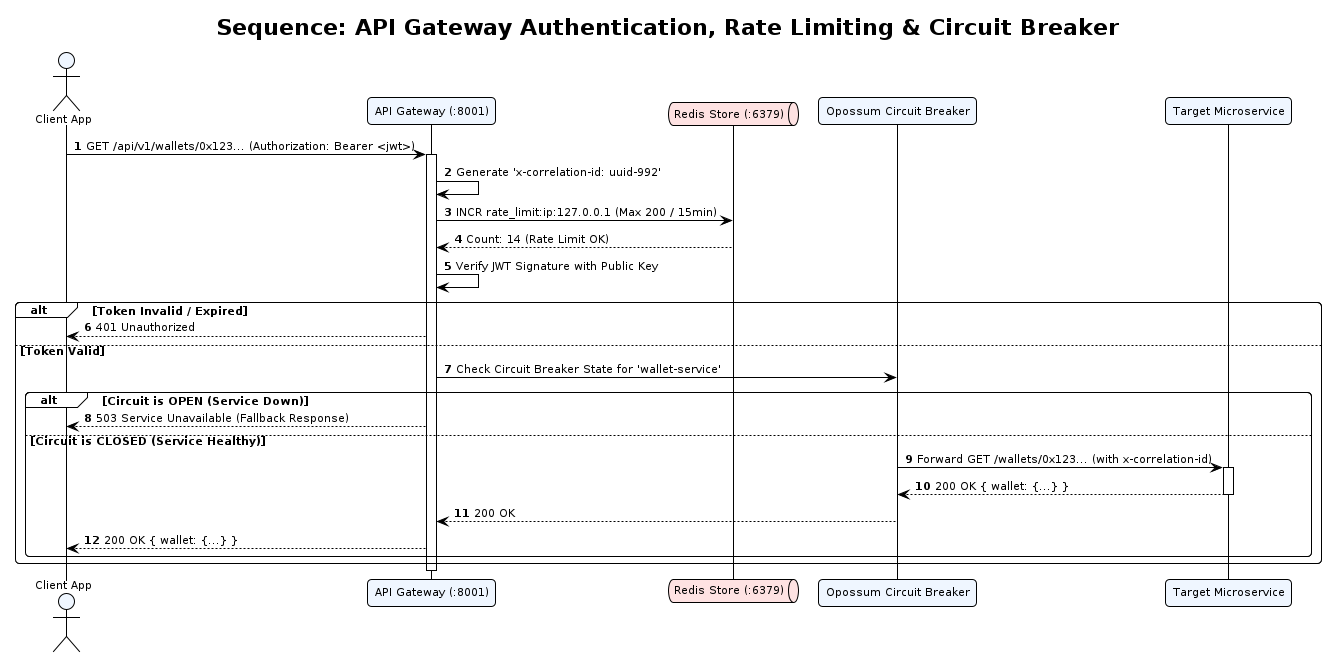

The diagram above was rendered by PlantUML. Its source (embedded in the PNG):
@startuml seq-auth-gateway-proxy
!pragma layout smetana
!theme plain
autonumber
skinparam defaultFontName "DejaVu Sans"
skinparam defaultFontSize 11
skinparam roundCorner 8
skinparam shadowing false

title Sequence: API Gateway Authentication, Rate Limiting & Circuit Breaker

actor "Client App" as CLIENT #EFF6FF
participant "API Gateway (:8001)" as GW #EFF6FF
queue "Redis Store (:6379)" as REDIS #FEE2E2
participant "Opossum Circuit Breaker" as CB #EFF6FF
participant "Target Microservice" as SVC #EFF6FF

CLIENT -> GW: GET /api/v1/wallets/0x123... (Authorization: Bearer <jwt>)
activate GW

GW -> GW: Generate 'x-correlation-id: uuid-992'
GW -> REDIS: INCR rate_limit:ip:127.0.0.1 (Max 200 / 15min)
REDIS --> GW: Count: 14 (Rate Limit OK)

GW -> GW: Verify JWT Signature with Public Key
alt Token Invalid / Expired
  GW --> CLIENT: 401 Unauthorized
else Token Valid
  GW -> CB: Check Circuit Breaker State for 'wallet-service'
  alt Circuit is OPEN (Service Down)
    GW --> CLIENT: 503 Service Unavailable (Fallback Response)
  else Circuit is CLOSED (Service Healthy)
    CB -> SVC: Forward GET /wallets/0x123... (with x-correlation-id)
    activate SVC
    SVC --> CB: 200 OK { wallet: {...} }
    deactivate SVC
    CB --> GW: 200 OK
    GW --> CLIENT: 200 OK { wallet: {...} }
  end
end
deactivate GW
@enduml